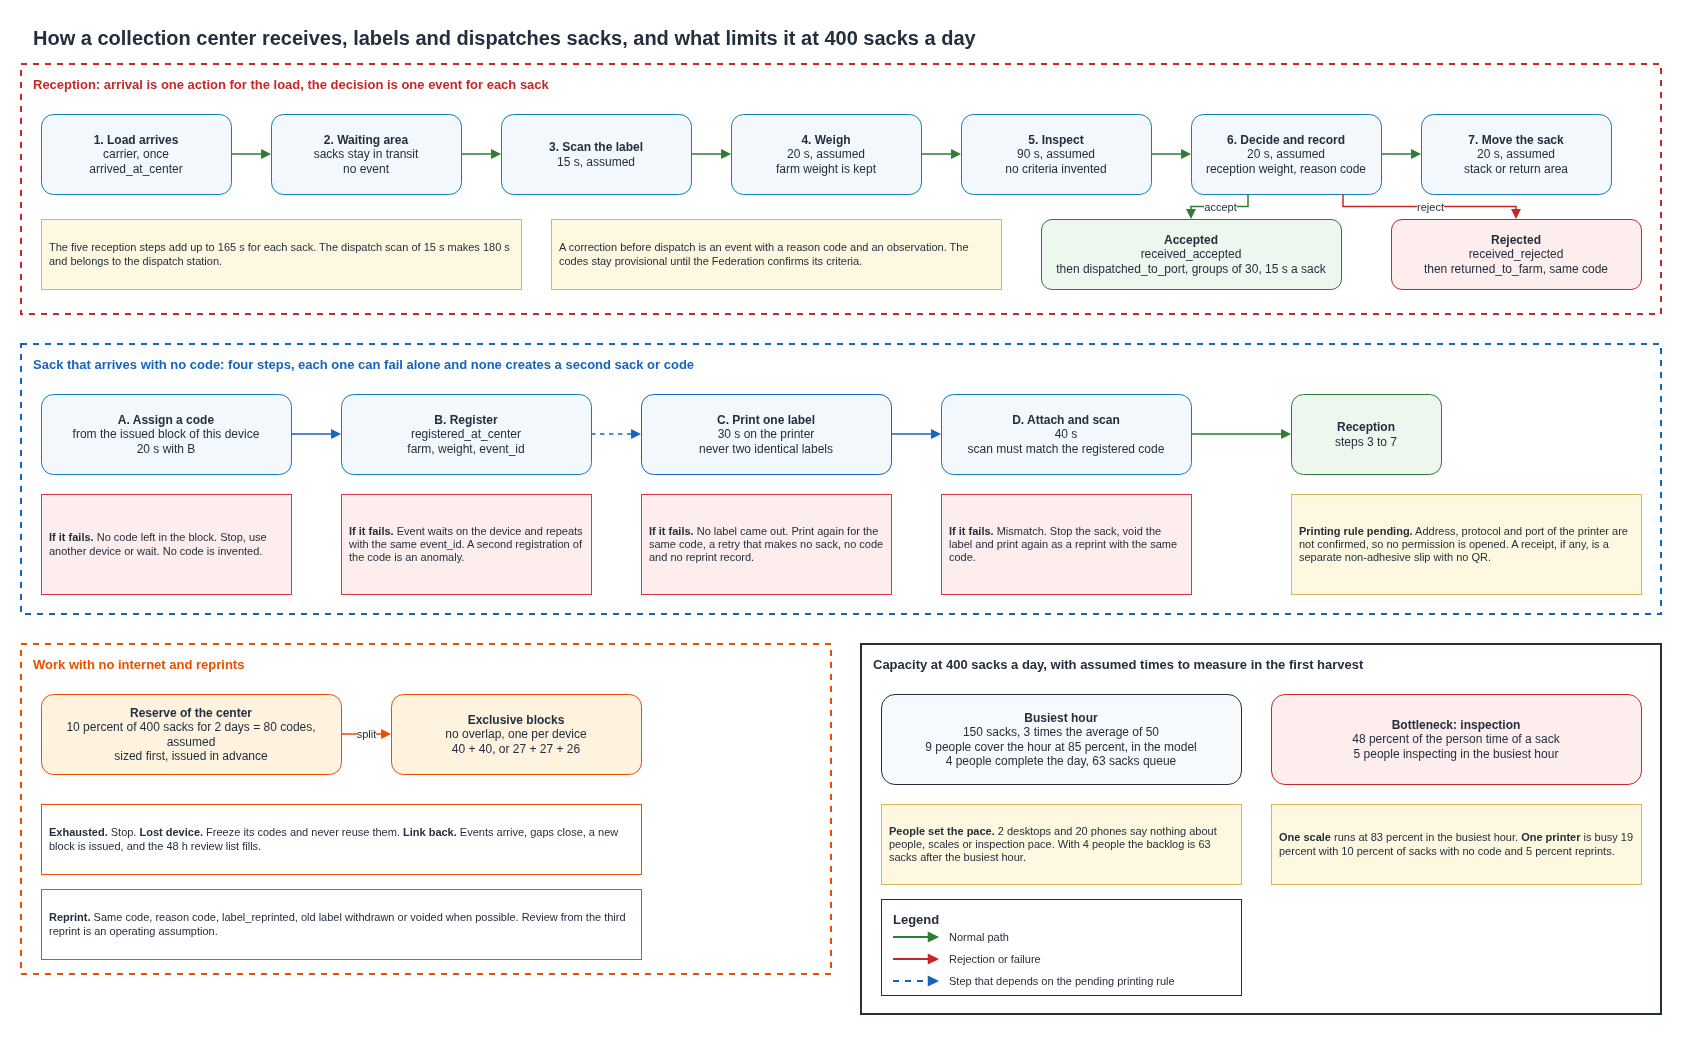

The diagram above was exported from draw.io. Its source (the exported page's mxGraphModel, read from the mxfile embedded in the PNG):
<mxGraphModel dx="1400" dy="900" grid="1" gridSize="10" guides="1" tooltips="1" connect="1" arrows="1" fold="1" page="1" pageScale="1" pageWidth="1700" pageHeight="1050" background="#FFFFFF">
  <root>
    <mxCell id="0" />
    <mxCell id="1" parent="0" />
    <mxCell id="131" value="How a collection center receives, labels and dispatches sacks, and what limits it at 400 sacks a day" style="text;html=1;whiteSpace=wrap;strokeColor=none;fillColor=none;align=left;verticalAlign=middle;fontSize=20;fontColor=#232F3E;fontStyle=1;" vertex="1" parent="1">
      <mxGeometry x="40" y="16" width="1620" height="34" as="geometry" />
    </mxCell>
    <mxCell id="132" value="Reception: arrival is one action for the load, the decision is one event for each sack" style="rounded=0;whiteSpace=wrap;html=1;fillColor=none;strokeColor=#C62828;strokeWidth=2;dashed=1;verticalAlign=top;align=left;spacingLeft=10;spacingRight=10;spacingTop=6;fontSize=13;fontStyle=1;fontColor=#C62828;" vertex="1" parent="1">
      <mxGeometry x="30" y="60" width="1640" height="250" as="geometry" />
    </mxCell>
    <mxCell id="t1" value="&lt;b&gt;1. Load arrives&lt;/b&gt;&lt;br&gt;carrier, once&lt;br&gt;arrived_at_center" style="rounded=1;whiteSpace=wrap;html=1;fillColor=#F2F8FC;strokeColor=#147EBA;align=center;verticalAlign=middle;fontSize=12;fontColor=#232F3E;" vertex="1" parent="1">
      <mxGeometry x="50" y="110" width="190" height="80" as="geometry" />
    </mxCell>
    <mxCell id="t2" value="&lt;b&gt;2. Waiting area&lt;/b&gt;&lt;br&gt;sacks stay in transit&lt;br&gt;no event" style="rounded=1;whiteSpace=wrap;html=1;fillColor=#F2F8FC;strokeColor=#147EBA;align=center;verticalAlign=middle;fontSize=12;fontColor=#232F3E;" vertex="1" parent="1">
      <mxGeometry x="280" y="110" width="190" height="80" as="geometry" />
    </mxCell>
    <mxCell id="t3" value="&lt;b&gt;3. Scan the label&lt;/b&gt;&lt;br&gt;15 s, assumed" style="rounded=1;whiteSpace=wrap;html=1;fillColor=#F2F8FC;strokeColor=#147EBA;align=center;verticalAlign=middle;fontSize=12;fontColor=#232F3E;" vertex="1" parent="1">
      <mxGeometry x="510" y="110" width="190" height="80" as="geometry" />
    </mxCell>
    <mxCell id="t4" value="&lt;b&gt;4. Weigh&lt;/b&gt;&lt;br&gt;20 s, assumed&lt;br&gt;farm weight is kept" style="rounded=1;whiteSpace=wrap;html=1;fillColor=#F2F8FC;strokeColor=#147EBA;align=center;verticalAlign=middle;fontSize=12;fontColor=#232F3E;" vertex="1" parent="1">
      <mxGeometry x="740" y="110" width="190" height="80" as="geometry" />
    </mxCell>
    <mxCell id="t5" value="&lt;b&gt;5. Inspect&lt;/b&gt;&lt;br&gt;90 s, assumed&lt;br&gt;no criteria invented" style="rounded=1;whiteSpace=wrap;html=1;fillColor=#F2F8FC;strokeColor=#147EBA;align=center;verticalAlign=middle;fontSize=12;fontColor=#232F3E;" vertex="1" parent="1">
      <mxGeometry x="970" y="110" width="190" height="80" as="geometry" />
    </mxCell>
    <mxCell id="t6" value="&lt;b&gt;6. Decide and record&lt;/b&gt;&lt;br&gt;20 s, assumed&lt;br&gt;reception weight, reason code" style="rounded=1;whiteSpace=wrap;html=1;fillColor=#F2F8FC;strokeColor=#147EBA;align=center;verticalAlign=middle;fontSize=12;fontColor=#232F3E;" vertex="1" parent="1">
      <mxGeometry x="1200" y="110" width="190" height="80" as="geometry" />
    </mxCell>
    <mxCell id="t7" value="&lt;b&gt;7. Move the sack&lt;/b&gt;&lt;br&gt;20 s, assumed&lt;br&gt;stack or return area" style="rounded=1;whiteSpace=wrap;html=1;fillColor=#F2F8FC;strokeColor=#147EBA;align=center;verticalAlign=middle;fontSize=12;fontColor=#232F3E;" vertex="1" parent="1">
      <mxGeometry x="1430" y="110" width="190" height="80" as="geometry" />
    </mxCell>
    <mxCell id="acc" value="&lt;b&gt;Accepted&lt;/b&gt;&lt;br&gt;received_accepted&lt;br&gt;then dispatched_to_port, groups of 30, 15 s a sack" style="rounded=1;whiteSpace=wrap;html=1;fillColor=#EEF7EE;strokeColor=#2E7D32;align=center;verticalAlign=middle;fontSize=12;fontColor=#232F3E;" vertex="1" parent="1">
      <mxGeometry x="1050" y="215" width="300" height="70" as="geometry" />
    </mxCell>
    <mxCell id="rej" value="&lt;b&gt;Rejected&lt;/b&gt;&lt;br&gt;received_rejected&lt;br&gt;then returned_to_farm, same code" style="rounded=1;whiteSpace=wrap;html=1;fillColor=#FDEDEC;strokeColor=#C62828;align=center;verticalAlign=middle;fontSize=12;fontColor=#232F3E;" vertex="1" parent="1">
      <mxGeometry x="1400" y="215" width="250" height="70" as="geometry" />
    </mxCell>
    <mxCell id="1311" value="The five reception steps add up to 165 s for each sack. The dispatch scan of 15 s makes 180 s and belongs to the dispatch station." style="rounded=0;whiteSpace=wrap;html=1;fillColor=#FFF8E1;strokeColor=#D6B656;align=left;verticalAlign=middle;spacingLeft=6;spacingRight=6;fontSize=11;fontColor=#232F3E;" vertex="1" parent="1">
      <mxGeometry x="50" y="215" width="480" height="70" as="geometry" />
    </mxCell>
    <mxCell id="1312" value="A correction before dispatch is an event with a reason code and an observation. The codes stay provisional until the Federation confirms its criteria." style="rounded=0;whiteSpace=wrap;html=1;fillColor=#FFF8E1;strokeColor=#D6B656;align=left;verticalAlign=middle;spacingLeft=6;spacingRight=6;fontSize=11;fontColor=#232F3E;" vertex="1" parent="1">
      <mxGeometry x="560" y="215" width="450" height="70" as="geometry" />
    </mxCell>
    <mxCell id="1313" value="Sack that arrives with no code: four steps, each one can fail alone and none creates a second sack or code" style="rounded=0;whiteSpace=wrap;html=1;fillColor=none;strokeColor=#1565C0;strokeWidth=2;dashed=1;verticalAlign=top;align=left;spacingLeft=10;spacingRight=10;spacingTop=6;fontSize=13;fontStyle=1;fontColor=#1565C0;" vertex="1" parent="1">
      <mxGeometry x="30" y="340" width="1640" height="270" as="geometry" />
    </mxCell>
    <mxCell id="n1" value="&lt;b&gt;A. Assign a code&lt;/b&gt;&lt;br&gt;from the issued block of this device&lt;br&gt;20 s with B" style="rounded=1;whiteSpace=wrap;html=1;fillColor=#F2F8FC;strokeColor=#147EBA;align=center;verticalAlign=middle;fontSize=12;fontColor=#232F3E;" vertex="1" parent="1">
      <mxGeometry x="50" y="390" width="250" height="80" as="geometry" />
    </mxCell>
    <mxCell id="n2" value="&lt;b&gt;B. Register&lt;/b&gt;&lt;br&gt;registered_at_center&lt;br&gt;farm, weight, event_id" style="rounded=1;whiteSpace=wrap;html=1;fillColor=#F2F8FC;strokeColor=#147EBA;align=center;verticalAlign=middle;fontSize=12;fontColor=#232F3E;" vertex="1" parent="1">
      <mxGeometry x="350" y="390" width="250" height="80" as="geometry" />
    </mxCell>
    <mxCell id="n3" value="&lt;b&gt;C. Print one label&lt;/b&gt;&lt;br&gt;30 s on the printer&lt;br&gt;never two identical labels" style="rounded=1;whiteSpace=wrap;html=1;fillColor=#F2F8FC;strokeColor=#1565C0;align=center;verticalAlign=middle;fontSize=12;fontColor=#232F3E;" vertex="1" parent="1">
      <mxGeometry x="650" y="390" width="250" height="80" as="geometry" />
    </mxCell>
    <mxCell id="n4" value="&lt;b&gt;D. Attach and scan&lt;/b&gt;&lt;br&gt;40 s&lt;br&gt;scan must match the registered code" style="rounded=1;whiteSpace=wrap;html=1;fillColor=#F2F8FC;strokeColor=#147EBA;align=center;verticalAlign=middle;fontSize=12;fontColor=#232F3E;" vertex="1" parent="1">
      <mxGeometry x="950" y="390" width="250" height="80" as="geometry" />
    </mxCell>
    <mxCell id="rcv" value="&lt;b&gt;Reception&lt;/b&gt;&lt;br&gt;steps 3 to 7" style="rounded=1;whiteSpace=wrap;html=1;fillColor=#EEF7EE;strokeColor=#2E7D32;align=center;verticalAlign=middle;fontSize=12;fontColor=#232F3E;" vertex="1" parent="1">
      <mxGeometry x="1300" y="390" width="150" height="80" as="geometry" />
    </mxCell>
    <mxCell id="1318" value="&lt;b&gt;If it fails.&lt;/b&gt; No code left in the block. Stop, use another device or wait. No code is invented." style="rounded=0;whiteSpace=wrap;html=1;fillColor=#FDEDEC;strokeColor=#DD344C;align=left;verticalAlign=middle;spacingLeft=6;spacingRight=6;fontSize=11;fontColor=#232F3E;" vertex="1" parent="1">
      <mxGeometry x="50" y="490" width="250" height="100" as="geometry" />
    </mxCell>
    <mxCell id="1319" value="&lt;b&gt;If it fails.&lt;/b&gt; Event waits on the device and repeats with the same event_id. A second registration of the code is an anomaly." style="rounded=0;whiteSpace=wrap;html=1;fillColor=#FDEDEC;strokeColor=#DD344C;align=left;verticalAlign=middle;spacingLeft=6;spacingRight=6;fontSize=11;fontColor=#232F3E;" vertex="1" parent="1">
      <mxGeometry x="350" y="490" width="250" height="100" as="geometry" />
    </mxCell>
    <mxCell id="1320" value="&lt;b&gt;If it fails.&lt;/b&gt; No label came out. Print again for the same code, a retry that makes no sack, no code and no reprint record." style="rounded=0;whiteSpace=wrap;html=1;fillColor=#FDEDEC;strokeColor=#DD344C;align=left;verticalAlign=middle;spacingLeft=6;spacingRight=6;fontSize=11;fontColor=#232F3E;" vertex="1" parent="1">
      <mxGeometry x="650" y="490" width="250" height="100" as="geometry" />
    </mxCell>
    <mxCell id="1321" value="&lt;b&gt;If it fails.&lt;/b&gt; Mismatch. Stop the sack, void the label and print again as a reprint with the same code." style="rounded=0;whiteSpace=wrap;html=1;fillColor=#FDEDEC;strokeColor=#DD344C;align=left;verticalAlign=middle;spacingLeft=6;spacingRight=6;fontSize=11;fontColor=#232F3E;" vertex="1" parent="1">
      <mxGeometry x="950" y="490" width="250" height="100" as="geometry" />
    </mxCell>
    <mxCell id="1322" value="&lt;b&gt;Printing rule pending.&lt;/b&gt; Address, protocol and port of the printer are not confirmed, so no permission is opened. A receipt, if any, is a separate non-adhesive slip with no QR." style="rounded=0;whiteSpace=wrap;html=1;fillColor=#FFF8E1;strokeColor=#D6B656;align=left;verticalAlign=middle;spacingLeft=6;spacingRight=6;fontSize=11;fontColor=#232F3E;" vertex="1" parent="1">
      <mxGeometry x="1300" y="490" width="350" height="100" as="geometry" />
    </mxCell>
    <mxCell id="1323" value="Work with no internet and reprints" style="rounded=0;whiteSpace=wrap;html=1;fillColor=none;strokeColor=#E65100;strokeWidth=2;dashed=1;verticalAlign=top;align=left;spacingLeft=10;spacingRight=10;spacingTop=6;fontSize=13;fontStyle=1;fontColor=#E65100;" vertex="1" parent="1">
      <mxGeometry x="30" y="640" width="810" height="330" as="geometry" />
    </mxCell>
    <mxCell id="res" value="&lt;b&gt;Reserve of the center&lt;/b&gt;&lt;br&gt;10 percent of 400 sacks for 2 days = 80 codes, assumed&lt;br&gt;sized first, issued in advance" style="rounded=1;whiteSpace=wrap;html=1;fillColor=#FFF3E0;strokeColor=#E65100;align=center;verticalAlign=middle;fontSize=12;fontColor=#232F3E;" vertex="1" parent="1">
      <mxGeometry x="50" y="690" width="300" height="80" as="geometry" />
    </mxCell>
    <mxCell id="blk" value="&lt;b&gt;Exclusive blocks&lt;/b&gt;&lt;br&gt;no overlap, one per device&lt;br&gt;40 + 40, or 27 + 27 + 26" style="rounded=1;whiteSpace=wrap;html=1;fillColor=#FFF3E0;strokeColor=#E65100;align=center;verticalAlign=middle;fontSize=12;fontColor=#232F3E;" vertex="1" parent="1">
      <mxGeometry x="400" y="690" width="250" height="80" as="geometry" />
    </mxCell>
    <mxCell id="1325" value="&lt;b&gt;Exhausted.&lt;/b&gt; Stop. &lt;b&gt;Lost device.&lt;/b&gt; Freeze its codes and never reuse them. &lt;b&gt;Link back.&lt;/b&gt; Events arrive, gaps close, a new block is issued, and the 48 h review list fills." style="rounded=0;whiteSpace=wrap;html=1;fillColor=#FFFFFF;strokeColor=#E65100;align=left;verticalAlign=middle;spacingLeft=6;spacingRight=6;fontSize=11;fontColor=#232F3E;" vertex="1" parent="1">
      <mxGeometry x="50" y="800" width="600" height="70" as="geometry" />
    </mxCell>
    <mxCell id="1326" value="&lt;b&gt;Reprint.&lt;/b&gt; Same code, reason code, label_reprinted, old label withdrawn or voided when possible. Review from the third reprint is an operating assumption." style="rounded=0;whiteSpace=wrap;html=1;fillColor=#FFFFFF;strokeColor=#E65100;align=left;verticalAlign=middle;spacingLeft=6;spacingRight=6;fontSize=11;fontColor=#232F3E;" vertex="1" parent="1">
      <mxGeometry x="50" y="885" width="600" height="70" as="geometry" />
    </mxCell>
    <mxCell id="1327" value="Capacity at 400 sacks a day, with assumed times to measure in the first harvest" style="rounded=0;whiteSpace=wrap;html=1;fillColor=none;strokeColor=#232F3E;strokeWidth=2;dashed=0;verticalAlign=top;align=left;spacingLeft=10;spacingRight=10;spacingTop=6;fontSize=13;fontStyle=1;fontColor=#232F3E;" vertex="1" parent="1">
      <mxGeometry x="870" y="640" width="800" height="370" as="geometry" />
    </mxCell>
    <mxCell id="cap" value="&lt;b&gt;Busiest hour&lt;/b&gt;&lt;br&gt;150 sacks, 3 times the average of 50&lt;br&gt;9 people cover the hour at 85 percent, in the model&lt;br&gt;4 people complete the day, 63 sacks queue" style="rounded=1;whiteSpace=wrap;html=1;fillColor=#F7FAFC;strokeColor=#232F3E;align=center;verticalAlign=middle;fontSize=12;fontColor=#232F3E;" vertex="1" parent="1">
      <mxGeometry x="890" y="690" width="360" height="90" as="geometry" />
    </mxCell>
    <mxCell id="bot" value="&lt;b&gt;Bottleneck: inspection&lt;/b&gt;&lt;br&gt;48 percent of the person time of a sack&lt;br&gt;5 people inspecting in the busiest hour" style="rounded=1;whiteSpace=wrap;html=1;fillColor=#FDEDEC;strokeColor=#C62828;align=center;verticalAlign=middle;fontSize=12;fontColor=#232F3E;" vertex="1" parent="1">
      <mxGeometry x="1280" y="690" width="370" height="90" as="geometry" />
    </mxCell>
    <mxCell id="1328" value="&lt;b&gt;People set the pace.&lt;/b&gt; 2 desktops and 20 phones say nothing about people, scales or inspection pace. With 4 people the backlog is 63 sacks after the busiest hour." style="rounded=0;whiteSpace=wrap;html=1;fillColor=#FFF8E1;strokeColor=#D6B656;align=left;verticalAlign=middle;spacingLeft=6;spacingRight=6;fontSize=11;fontColor=#232F3E;" vertex="1" parent="1">
      <mxGeometry x="890" y="800" width="360" height="80" as="geometry" />
    </mxCell>
    <mxCell id="1329" value="&lt;b&gt;One scale&lt;/b&gt; runs at 83 percent in the busiest hour. &lt;b&gt;One printer&lt;/b&gt; is busy 19 percent with 10 percent of sacks with no code and 5 percent reprints." style="rounded=0;whiteSpace=wrap;html=1;fillColor=#FFF8E1;strokeColor=#D6B656;align=left;verticalAlign=middle;spacingLeft=6;spacingRight=6;fontSize=11;fontColor=#232F3E;" vertex="1" parent="1">
      <mxGeometry x="1280" y="800" width="370" height="80" as="geometry" />
    </mxCell>
    <mxCell id="1330" value="Legend" style="rounded=0;whiteSpace=wrap;html=1;fillColor=#FFFFFF;strokeColor=#232F3E;strokeWidth=1;dashed=0;verticalAlign=top;align=left;spacingLeft=10;spacingRight=10;spacingTop=6;fontSize=13;fontStyle=1;fontColor=#232F3E;" vertex="1" parent="1">
      <mxGeometry x="890" y="895" width="360" height="96" as="geometry" />
    </mxCell>
    <mxCell id="1332" value="Normal path" style="text;html=1;whiteSpace=wrap;strokeColor=none;fillColor=none;align=left;verticalAlign=middle;fontSize=11;fontColor=#232F3E;fontStyle=0;" vertex="1" parent="1">
      <mxGeometry x="956" y="923" width="286" height="20" as="geometry" />
    </mxCell>
    <mxCell id="1334" value="Rejection or failure" style="text;html=1;whiteSpace=wrap;strokeColor=none;fillColor=none;align=left;verticalAlign=middle;fontSize=11;fontColor=#232F3E;fontStyle=0;" vertex="1" parent="1">
      <mxGeometry x="956" y="945" width="286" height="20" as="geometry" />
    </mxCell>
    <mxCell id="1336" value="Step that depends on the pending printing rule" style="text;html=1;whiteSpace=wrap;strokeColor=none;fillColor=none;align=left;verticalAlign=middle;fontSize=11;fontColor=#232F3E;fontStyle=0;" vertex="1" parent="1">
      <mxGeometry x="956" y="967" width="286" height="20" as="geometry" />
    </mxCell>
    <mxCell id="133" value="" style="edgeStyle=orthogonalEdgeStyle;rounded=0;html=1;strokeColor=#2E7D32;strokeWidth=1.5;dashed=0;endArrow=block;endFill=1;fontSize=11;fontColor=#232F3E;labelBackgroundColor=#FFFFFF;jumpStyle=arc;jumpSize=10;exitX=1;exitY=0.5;exitDx=0;exitDy=0;entryX=0;entryY=0.5;entryDx=0;entryDy=0;" edge="1" parent="1" source="t1" target="t2">
      <mxGeometry relative="1" as="geometry" />
    </mxCell>
    <mxCell id="134" value="" style="edgeStyle=orthogonalEdgeStyle;rounded=0;html=1;strokeColor=#2E7D32;strokeWidth=1.5;dashed=0;endArrow=block;endFill=1;fontSize=11;fontColor=#232F3E;labelBackgroundColor=#FFFFFF;jumpStyle=arc;jumpSize=10;exitX=1;exitY=0.5;exitDx=0;exitDy=0;entryX=0;entryY=0.5;entryDx=0;entryDy=0;" edge="1" parent="1" source="t2" target="t3">
      <mxGeometry relative="1" as="geometry" />
    </mxCell>
    <mxCell id="135" value="" style="edgeStyle=orthogonalEdgeStyle;rounded=0;html=1;strokeColor=#2E7D32;strokeWidth=1.5;dashed=0;endArrow=block;endFill=1;fontSize=11;fontColor=#232F3E;labelBackgroundColor=#FFFFFF;jumpStyle=arc;jumpSize=10;exitX=1;exitY=0.5;exitDx=0;exitDy=0;entryX=0;entryY=0.5;entryDx=0;entryDy=0;" edge="1" parent="1" source="t3" target="t4">
      <mxGeometry relative="1" as="geometry" />
    </mxCell>
    <mxCell id="136" value="" style="edgeStyle=orthogonalEdgeStyle;rounded=0;html=1;strokeColor=#2E7D32;strokeWidth=1.5;dashed=0;endArrow=block;endFill=1;fontSize=11;fontColor=#232F3E;labelBackgroundColor=#FFFFFF;jumpStyle=arc;jumpSize=10;exitX=1;exitY=0.5;exitDx=0;exitDy=0;entryX=0;entryY=0.5;entryDx=0;entryDy=0;" edge="1" parent="1" source="t4" target="t5">
      <mxGeometry relative="1" as="geometry" />
    </mxCell>
    <mxCell id="137" value="" style="edgeStyle=orthogonalEdgeStyle;rounded=0;html=1;strokeColor=#2E7D32;strokeWidth=1.5;dashed=0;endArrow=block;endFill=1;fontSize=11;fontColor=#232F3E;labelBackgroundColor=#FFFFFF;jumpStyle=arc;jumpSize=10;exitX=1;exitY=0.5;exitDx=0;exitDy=0;entryX=0;entryY=0.5;entryDx=0;entryDy=0;" edge="1" parent="1" source="t5" target="t6">
      <mxGeometry relative="1" as="geometry" />
    </mxCell>
    <mxCell id="138" value="" style="edgeStyle=orthogonalEdgeStyle;rounded=0;html=1;strokeColor=#2E7D32;strokeWidth=1.5;dashed=0;endArrow=block;endFill=1;fontSize=11;fontColor=#232F3E;labelBackgroundColor=#FFFFFF;jumpStyle=arc;jumpSize=10;exitX=1;exitY=0.5;exitDx=0;exitDy=0;entryX=0;entryY=0.5;entryDx=0;entryDy=0;" edge="1" parent="1" source="t6" target="t7">
      <mxGeometry relative="1" as="geometry" />
    </mxCell>
    <mxCell id="139" value="accept" style="edgeStyle=orthogonalEdgeStyle;rounded=0;html=1;strokeColor=#2E7D32;strokeWidth=1.5;dashed=0;endArrow=block;endFill=1;fontSize=11;fontColor=#232F3E;labelBackgroundColor=#FFFFFF;jumpStyle=arc;jumpSize=10;exitX=0.3;exitY=1;exitDx=0;exitDy=0;entryX=0.5;entryY=0;entryDx=0;entryDy=0;" edge="1" parent="1" source="t6" target="acc">
      <mxGeometry relative="1" as="geometry" />
    </mxCell>
    <mxCell id="1310" value="reject" style="edgeStyle=orthogonalEdgeStyle;rounded=0;html=1;strokeColor=#C62828;strokeWidth=1.5;dashed=0;endArrow=block;endFill=1;fontSize=11;fontColor=#232F3E;labelBackgroundColor=#FFFFFF;jumpStyle=arc;jumpSize=10;exitX=0.8;exitY=1;exitDx=0;exitDy=0;entryX=0.5;entryY=0;entryDx=0;entryDy=0;" edge="1" parent="1" source="t6" target="rej">
      <mxGeometry relative="1" as="geometry" />
    </mxCell>
    <mxCell id="1314" value="" style="edgeStyle=orthogonalEdgeStyle;rounded=0;html=1;strokeColor=#1565C0;strokeWidth=1.5;dashed=0;endArrow=block;endFill=1;fontSize=11;fontColor=#232F3E;labelBackgroundColor=#FFFFFF;jumpStyle=arc;jumpSize=10;exitX=1;exitY=0.5;exitDx=0;exitDy=0;entryX=0;entryY=0.5;entryDx=0;entryDy=0;" edge="1" parent="1" source="n1" target="n2">
      <mxGeometry relative="1" as="geometry" />
    </mxCell>
    <mxCell id="1315" value="" style="edgeStyle=orthogonalEdgeStyle;rounded=0;html=1;strokeColor=#1565C0;strokeWidth=1.5;dashed=1;endArrow=block;endFill=1;fontSize=11;fontColor=#232F3E;labelBackgroundColor=#FFFFFF;jumpStyle=arc;jumpSize=10;exitX=1;exitY=0.5;exitDx=0;exitDy=0;entryX=0;entryY=0.5;entryDx=0;entryDy=0;" edge="1" parent="1" source="n2" target="n3">
      <mxGeometry relative="1" as="geometry" />
    </mxCell>
    <mxCell id="1316" value="" style="edgeStyle=orthogonalEdgeStyle;rounded=0;html=1;strokeColor=#1565C0;strokeWidth=1.5;dashed=0;endArrow=block;endFill=1;fontSize=11;fontColor=#232F3E;labelBackgroundColor=#FFFFFF;jumpStyle=arc;jumpSize=10;exitX=1;exitY=0.5;exitDx=0;exitDy=0;entryX=0;entryY=0.5;entryDx=0;entryDy=0;" edge="1" parent="1" source="n3" target="n4">
      <mxGeometry relative="1" as="geometry" />
    </mxCell>
    <mxCell id="1317" value="" style="edgeStyle=orthogonalEdgeStyle;rounded=0;html=1;strokeColor=#2E7D32;strokeWidth=1.5;dashed=0;endArrow=block;endFill=1;fontSize=11;fontColor=#232F3E;labelBackgroundColor=#FFFFFF;jumpStyle=arc;jumpSize=10;exitX=1;exitY=0.5;exitDx=0;exitDy=0;entryX=0;entryY=0.5;entryDx=0;entryDy=0;" edge="1" parent="1" source="n4" target="rcv">
      <mxGeometry relative="1" as="geometry" />
    </mxCell>
    <mxCell id="1324" value="split" style="edgeStyle=orthogonalEdgeStyle;rounded=0;html=1;strokeColor=#E65100;strokeWidth=1.5;dashed=0;endArrow=block;endFill=1;fontSize=11;fontColor=#232F3E;labelBackgroundColor=#FFFFFF;jumpStyle=arc;jumpSize=10;exitX=1;exitY=0.5;exitDx=0;exitDy=0;entryX=0;entryY=0.5;entryDx=0;entryDy=0;" edge="1" parent="1" source="res" target="blk">
      <mxGeometry relative="1" as="geometry" />
    </mxCell>
    <mxCell id="1331" value="" style="endArrow=block;endFill=1;html=1;strokeColor=#2E7D32;strokeWidth=2;dashed=0;" edge="1" parent="1">
      <mxGeometry relative="1" as="geometry">
        <mxPoint x="902" y="933" as="sourcePoint" />
        <mxPoint x="948" y="933" as="targetPoint" />
      </mxGeometry>
    </mxCell>
    <mxCell id="1333" value="" style="endArrow=block;endFill=1;html=1;strokeColor=#C62828;strokeWidth=2;dashed=0;" edge="1" parent="1">
      <mxGeometry relative="1" as="geometry">
        <mxPoint x="902" y="955" as="sourcePoint" />
        <mxPoint x="948" y="955" as="targetPoint" />
      </mxGeometry>
    </mxCell>
    <mxCell id="1335" value="" style="endArrow=block;endFill=1;html=1;strokeColor=#1565C0;strokeWidth=2;dashed=1;" edge="1" parent="1">
      <mxGeometry relative="1" as="geometry">
        <mxPoint x="902" y="977" as="sourcePoint" />
        <mxPoint x="948" y="977" as="targetPoint" />
      </mxGeometry>
    </mxCell>
  </root>
</mxGraphModel>